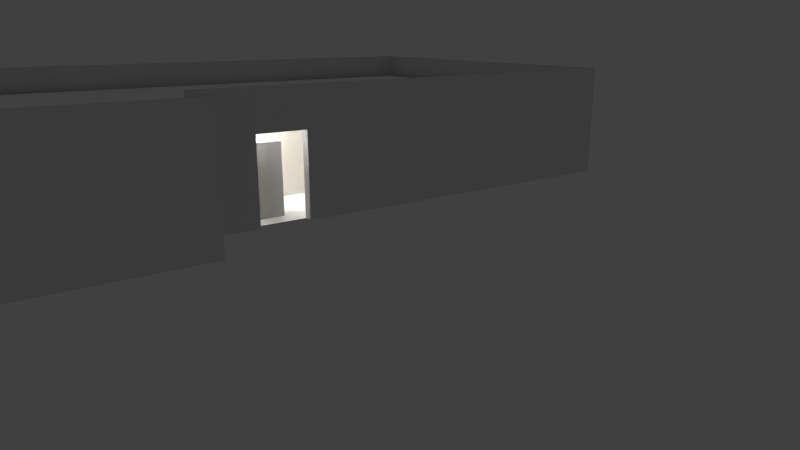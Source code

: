 # Source: House_Map.blend  (saved by Blender 2.67.0; exported with 4.5.12 LTS)
import bpy
from mathutils import Matrix  # noqa: F401  (used for matrix-valued properties, if any)

bpy.ops.wm.read_factory_settings(use_empty=True)
scene = bpy.context.scene
scene.name = 'Scene'

# ---- collections
col_collection_1 = bpy.data.collections.new('Collection 1'); scene.collection.children.link(col_collection_1)
col_collection_2 = bpy.data.collections.new('Collection 2'); scene.collection.children.link(col_collection_2)
col_collection_6 = bpy.data.collections.new('Collection 6'); scene.collection.children.link(col_collection_6)
col_collection_6.hide_render = True
col_collection_6.hide_viewport = True

# ---- materials (node trees are filled in below, after node groups)
mat_testh_floor1 = bpy.data.materials.new('testh-floor1')
mat_testh_floor1.alpha_threshold = 0.0
mat_testh_floor1.use_transparent_shadow = False
mat_testh_floor1.diffuse_color = (0.009553, 0.01935, 0.06372, 1.0)
mat_testh_floor1.roughness = 0.5
mat_testh_floor1.specular_intensity = 0.01
mat_testh_floor1.line_color = (0.0, 0.0, 0.0, 1.0)
mat_testh_floor1_001 = bpy.data.materials.new('testh-floor1.001')
mat_testh_floor1_001.alpha_threshold = 0.0
mat_testh_floor1_001.use_transparent_shadow = False
mat_testh_floor1_001.diffuse_color = (0.0, 0.0, 0.0, 1.0)
mat_testh_floor1_001.roughness = 0.5
mat_testh_floor1_001.specular_intensity = 0.05396
mat_testh_floor1_001.line_color = (0.0, 0.0, 0.0, 1.0)
mat_testh_floor2 = bpy.data.materials.new('testh-floor2')
mat_testh_floor2.alpha_threshold = 0.0
mat_testh_floor2.use_transparent_shadow = False
mat_testh_floor2.diffuse_color = (1.0, 1.0, 1.0, 1.0)
mat_testh_floor2.roughness = 0.5
mat_testh_floor2.specular_intensity = 0.01
mat_testh_floor2.line_color = (0.0, 0.0, 0.0, 1.0)
mat_testh_wall1 = bpy.data.materials.new('testh-wall1')
mat_testh_wall1.alpha_threshold = 0.0
mat_testh_wall1.use_transparent_shadow = False
mat_testh_wall1.diffuse_color = (0.8, 0.7644, 0.6866, 1.0)
mat_testh_wall1.roughness = 0.5
mat_testh_wall1.specular_intensity = 0.1509
mat_testh_wall1.line_color = (0.0, 0.0, 0.0, 1.0)
mat_testh_wall1_001 = bpy.data.materials.new('testh-wall1.001')
mat_testh_wall1_001.alpha_threshold = 0.0
mat_testh_wall1_001.use_transparent_shadow = False
mat_testh_wall1_001.diffuse_color = (0.8, 0.3534, 0.7244, 1.0)
mat_testh_wall1_001.roughness = 0.5
mat_testh_wall1_001.specular_intensity = 0.1509
mat_testh_wall1_001.line_color = (0.0, 0.0, 0.0, 1.0)
mat_testh_wall1_002 = bpy.data.materials.new('testh-wall1.002')
mat_testh_wall1_002.alpha_threshold = 0.0
mat_testh_wall1_002.use_transparent_shadow = False
mat_testh_wall1_002.diffuse_color = (0.3549, 0.4734, 0.8, 1.0)
mat_testh_wall1_002.roughness = 0.5
mat_testh_wall1_002.specular_intensity = 0.1509
mat_testh_wall1_002.line_color = (0.0, 0.0, 0.0, 1.0)
mat_testh_floor_3 = bpy.data.materials.new('testh-floor-3')
mat_testh_floor_3.alpha_threshold = 0.0
mat_testh_floor_3.use_transparent_shadow = False
mat_testh_floor_3.preview_render_type = 'FLAT'
mat_testh_floor_3.diffuse_color = (1.0, 1.0, 1.0, 1.0)
mat_testh_floor_3.roughness = 0.5
mat_testh_floor_3.line_color = (0.0, 0.0, 0.0, 1.0)
mat_carpetedge = bpy.data.materials.new('carpetedge')
mat_carpetedge.alpha_threshold = 0.0
mat_carpetedge.use_transparent_shadow = False
mat_carpetedge.diffuse_color = (0.7379, 0.2346, 0.0, 1.0)
mat_carpetedge.specular_color = (0.7357, 0.2328, 0.0)
mat_carpetedge.roughness = 0.5
mat_carpetedge.specular_intensity = 0.0
mat_carpetedge.line_color = (0.0, 0.0, 0.0, 1.0)
mat_testh_wall2 = bpy.data.materials.new('testh-wall2')
mat_testh_wall2.alpha_threshold = 0.0
mat_testh_wall2.use_transparent_shadow = False
mat_testh_wall2.diffuse_color = (0.4671, 0.4517, 0.8, 1.0)
mat_testh_wall2.roughness = 0.5
mat_testh_wall2.specular_intensity = 0.1509
mat_testh_wall2.line_color = (0.0, 0.0, 0.0, 1.0)
mat_material = bpy.data.materials.new('Material')
mat_material.alpha_threshold = 0.0
mat_material.use_transparent_shadow = False
mat_material.roughness = 0.5
mat_material.line_color = (0.0, 0.0, 0.0, 1.0)
mat_outside_wall = bpy.data.materials.new('outside_wall')
mat_outside_wall.alpha_threshold = 0.0
mat_outside_wall.use_transparent_shadow = False
mat_outside_wall.roughness = 0.5
mat_outside_wall.line_color = (0.0, 0.0, 0.0, 1.0)
mat_testh_ceiling = bpy.data.materials.new('testh-ceiling')
mat_testh_ceiling.alpha_threshold = 0.0
mat_testh_ceiling.use_transparent_shadow = False
mat_testh_ceiling.diffuse_color = (1.0, 1.0, 1.0, 1.0)
mat_testh_ceiling.roughness = 0.5
mat_testh_ceiling.specular_intensity = 0.001
mat_testh_ceiling.line_color = (0.0, 0.0, 0.0, 1.0)

# ---- material node trees

# ---- world
world_world = bpy.data.worlds.new('World'); scene.world = world_world
world_world.color = (0.05088, 0.05088, 0.05088)
world_world.use_sun_shadow = False
world_world.sun_shadow_jitter_overblur = 0.0
world_world.cycles.sampling_method = 'MANUAL'
world_world.cycles.sample_map_resolution = 256

# ---- cameras
cam_camera = bpy.data.cameras.new('Camera')
cam_camera.clip_end = 100.0
cam_camera.lens = 28.0
cam_camera.sensor_width = 32.0
cam_camera.sensor_height = 18.0
cam_camera.dof.focus_distance = 0.0
cam_camera.dof.aperture_fstop = 128.0

# ---- lights
light_sun_006 = bpy.data.lights.new('Sun.006', 'POINT')
light_sun_006.transmission_factor = 0.0
light_sun_006.energy = 100.0
light_sun_006.shadow_buffer_clip_start = 0.5
light_sun_006.shadow_soft_size = 0.1
light_sun_006.shadow_maximum_resolution = 0.006
light_sun_006.use_absolute_resolution = True
light_sun_006.cycles.use_multiple_importance_sampling = False
light_sun_005 = bpy.data.lights.new('Sun.005', 'POINT')
light_sun_005.transmission_factor = 0.0
light_sun_005.energy = 100.0
light_sun_005.shadow_buffer_clip_start = 0.5
light_sun_005.shadow_soft_size = 0.1
light_sun_005.shadow_maximum_resolution = 0.006
light_sun_005.use_absolute_resolution = True
light_sun_005.cycles.use_multiple_importance_sampling = False
light_sun_004 = bpy.data.lights.new('Sun.004', 'POINT')
light_sun_004.transmission_factor = 0.0
light_sun_004.energy = 100.0
light_sun_004.shadow_buffer_clip_start = 0.5
light_sun_004.shadow_soft_size = 0.1
light_sun_004.shadow_maximum_resolution = 0.006
light_sun_004.use_absolute_resolution = True
light_sun_004.cycles.use_multiple_importance_sampling = False
light_sun_003 = bpy.data.lights.new('Sun.003', 'POINT')
light_sun_003.transmission_factor = 0.0
light_sun_003.energy = 100.0
light_sun_003.shadow_buffer_clip_start = 0.5
light_sun_003.shadow_soft_size = 0.1
light_sun_003.shadow_maximum_resolution = 0.006
light_sun_003.use_absolute_resolution = True
light_sun_003.cycles.use_multiple_importance_sampling = False
light_sun_002 = bpy.data.lights.new('Sun.002', 'POINT')
light_sun_002.transmission_factor = 0.0
light_sun_002.energy = 100.0
light_sun_002.shadow_buffer_clip_start = 0.5
light_sun_002.shadow_soft_size = 0.1
light_sun_002.shadow_maximum_resolution = 0.006
light_sun_002.use_absolute_resolution = True
light_sun_002.cycles.use_multiple_importance_sampling = False
light_sun_001 = bpy.data.lights.new('Sun.001', 'POINT')
light_sun_001.transmission_factor = 0.0
light_sun_001.energy = 100.0
light_sun_001.shadow_buffer_clip_start = 0.5
light_sun_001.shadow_soft_size = 0.1
light_sun_001.shadow_maximum_resolution = 0.006
light_sun_001.use_absolute_resolution = True
light_sun_001.cycles.use_multiple_importance_sampling = False
light_sun = bpy.data.lights.new('Sun', 'POINT')
light_sun.transmission_factor = 0.0
light_sun.energy = 100.0
light_sun.shadow_buffer_clip_start = 0.5
light_sun.shadow_soft_size = 0.1
light_sun.shadow_maximum_resolution = 0.006
light_sun.use_absolute_resolution = True
light_sun.cycles.use_multiple_importance_sampling = False

# ---- meshes
me_plane_042 = bpy.data.meshes.new('Plane.042')
me_plane_042.from_pydata([(6.0, -4.9, 0.0), (0.0, -4.9, 0.0), (6.0, 0.0, 0.0), (0.0, 0.0, 0.0)], [], [(1, 0, 2, 3)])
_uv = me_plane_042.uv_layers.new(name='UVMap')
_uv.uv.foreach_set('vector', [-5.604, -4.556, 6.485, -4.556, 6.485, 5.317, -5.604, 5.317])
me_plane_042.materials.append(mat_testh_floor1)
me_plane_042.use_remesh_preserve_volume = False
me_plane_042.use_remesh_preserve_attributes = False
me_plane_042.use_mirror_vertex_groups = False
me_plane_042.update()
me_plane_041 = bpy.data.meshes.new('Plane.041')
me_plane_041.from_pydata([(6.0, -4.8, 0.0), (0.0, -4.8, 0.0), (6.0, 0.0, 0.0), (0.0, 0.0, 0.0)], [], [(1, 0, 2, 3)])
_uv = me_plane_041.uv_layers.new(name='UVMap')
_uv.uv.foreach_set('vector', [-4.778, -3.702, 5.804, -3.702, 5.804, 4.763, -4.778, 4.763])
me_plane_041.materials.append(mat_testh_floor1_001)
me_plane_041.use_remesh_preserve_volume = False
me_plane_041.use_remesh_preserve_attributes = False
me_plane_041.use_mirror_vertex_groups = False
me_plane_041.update()
me_plane_040 = bpy.data.meshes.new('Plane.040')
me_plane_040.from_pydata([(6.0, -4.9, 0.0), (0.0, -4.9, 0.0), (6.0, 0.0, 0.0), (0.0, 0.0, 0.0)], [], [(1, 0, 2, 3)])
_uv = me_plane_040.uv_layers.new(name='UVMap')
_uv.uv.foreach_set('vector', [-2.357, -1.505, 2.986, -1.505, 2.986, 2.859, -2.357, 2.859])
me_plane_040.materials.append(mat_testh_floor2)
me_plane_040.use_remesh_preserve_volume = False
me_plane_040.use_remesh_preserve_attributes = False
me_plane_040.use_mirror_vertex_groups = False
me_plane_040.update()
me_plane_039 = bpy.data.meshes.new('Plane.039')
me_plane_039.from_pydata([(-1.788e-07, -2.7, 6.616e-07), (-1.788e-07, -3.0, 6.843e-07), (0.6, -2.7, 6.545e-07), (0.6, -3.0, 6.771e-07), (2.2, -2.7, 6.354e-07), (2.2, -3.0, 6.58e-07), (4.9, -2.7, 6.032e-07), (4.9, -3.0, 6.259e-07), (2.2, 1.416e-07, 4.316e-07), (4.9, 1.416e-07, 3.994e-07), (-1.788e-07, 2.384e-07, 4.578e-07), (0.6, 2.384e-07, 4.506e-07)], [], [(0, 1, 3, 2), (2, 3, 5, 4), (4, 5, 7, 6), (4, 6, 9, 8), (0, 2, 11, 10)])
_uv = me_plane_039.uv_layers.new(name='UVMap')
_uv.uv.foreach_set('vector', [15.82, 8.003, 15.82, 9.879, 12.07, 9.879, 12.07, 8.003, 12.07, 8.003, 12.07, 9.879, 2.067, 9.879, 2.067, 8.003, 2.067, 8.003, 2.067, 9.879, -14.82, 9.879, -14.82, 8.003, 2.067, 8.003, -14.82, 8.003, -14.82, -8.882, 2.067, -8.882, 15.82, 8.003, 12.07, 8.003, 12.07, -8.882, 15.82, -8.882])
me_plane_039.materials.append(mat_testh_wall1)
me_plane_039.use_remesh_preserve_volume = False
me_plane_039.use_remesh_preserve_attributes = False
me_plane_039.use_mirror_vertex_groups = False
me_plane_039.update()
me_plane_038 = bpy.data.meshes.new('Plane.038')
me_plane_038.from_pydata([(-9.686e-08, -2.7, 6.616e-07), (-9.686e-08, -3.0, 6.843e-07), (2.0, -2.7, 6.378e-07), (2.0, -3.0, 6.604e-07), (-9.686e-08, 2.384e-07, 4.578e-07), (2.0, 2.384e-07, 4.339e-07), (3.6, -2.7, 6.187e-07), (3.6, -3.0, 6.414e-07), (4.8, -2.7, 6.044e-07), (4.8, -3.0, 6.27e-07), (3.6, 2.384e-07, 4.149e-07), (4.8, 2.384e-07, 4.005e-07)], [], [(0, 1, 3, 2), (0, 2, 5, 4), (2, 3, 7, 6), (6, 7, 9, 8), (6, 8, 11, 10)])
_uv = me_plane_038.uv_layers.new(name='UVMap')
_uv.uv.foreach_set('vector', [15.02, 8.041, 15.02, 9.917, 2.509, 9.917, 2.509, 8.041, 15.02, 8.041, 2.509, 8.041, 2.509, -8.843, 15.02, -8.843, 2.509, 8.041, 2.509, 9.917, -7.497, 9.917, -7.497, 8.041, -7.497, 8.041, -7.497, 9.917, -15.0, 9.917, -15.0, 8.041, -7.497, 8.041, -15.0, 8.041, -15.0, -8.843, -7.497, -8.843])
me_plane_038.materials.append(mat_testh_wall1_001)
me_plane_038.use_remesh_preserve_volume = False
me_plane_038.use_remesh_preserve_attributes = False
me_plane_038.use_mirror_vertex_groups = False
me_plane_038.update()
me_plane_037 = bpy.data.meshes.new('Plane.037')
me_plane_037.from_pydata([(0.3, -2.7, 6.581e-07), (-6.661e-17, -2.7, 1.283e-07), (0.3, 3.984e-14, 6.052e-07), (0.0, 2.22e-16, 7.55e-08), (0.3, -3.0, 6.807e-07), (-1.257e-22, -3.0, 1.51e-07), (1.9, -2.7, 6.39e-07), (1.9, -3.0, 6.616e-07), (4.9, -2.7, 6.032e-07), (4.9, -3.0, 6.259e-07), (1.9, 2.384e-07, 4.351e-07), (4.9, 2.384e-07, 3.994e-07)], [], [(1, 0, 2, 3), (0, 1, 5, 4), (0, 4, 7, 6), (6, 7, 9, 8), (6, 8, 11, 10)])
_uv = me_plane_037.uv_layers.new(name='UVMap')
_uv.uv.foreach_set('vector', [15.98, 7.998, 14.1, 7.998, 14.1, -8.887, 15.98, -8.887, 14.1, 7.998, 15.98, 7.998, 15.98, 9.874, 14.1, 9.874, 14.1, 7.998, 14.1, 9.874, 4.094, 9.874, 4.094, 7.998, 4.094, 7.998, 4.094, 9.874, -14.67, 9.874, -14.67, 7.998, 4.094, 7.998, -14.67, 7.998, -14.67, -8.887, 4.094, -8.887])
me_plane_037.materials.append(mat_testh_wall1_002)
me_plane_037.use_remesh_preserve_volume = False
me_plane_037.use_remesh_preserve_attributes = False
me_plane_037.use_mirror_vertex_groups = False
me_plane_037.update()
me_plane_036 = bpy.data.meshes.new('Plane.036')
me_plane_036.from_pydata([(5.8, -3.0, 6.282e-07), (-1.257e-22, -3.0, 1.51e-07), (5.8, 3.71e-14, 5.527e-07), (0.0, 2.22e-16, 7.55e-08)], [], [(1, 0, 2, 3)])
_uv = me_plane_036.uv_layers.new(name='UVMap')
_uv.uv.foreach_set('vector', [-17.69, 9.922, 18.58, 9.922, 18.58, -8.839, -17.69, -8.839])
me_plane_036.materials.append(mat_testh_wall1_002)
me_plane_036.use_remesh_preserve_volume = False
me_plane_036.use_remesh_preserve_attributes = False
me_plane_036.use_mirror_vertex_groups = False
me_plane_036.update()
me_plane_035 = bpy.data.meshes.new('Plane.035')
me_plane_035.from_pydata([(6.0, -3.0, 5.933e-07), (0.2, -3.0, 8.583e-08), (6.0, 3.45e-14, 5.178e-07), (0.2, -4.654e-15, 1.033e-08)], [], [(1, 0, 2, 3)])
_uv = me_plane_035.uv_layers.new(name='UVMap')
_uv.uv.foreach_set('vector', [18.58, 9.922, -17.69, 9.922, -17.69, -8.839, 18.58, -8.839])
me_plane_035.materials.append(mat_testh_wall1_001)
me_plane_035.use_remesh_preserve_volume = False
me_plane_035.use_remesh_preserve_attributes = False
me_plane_035.use_mirror_vertex_groups = False
me_plane_035.update()
me_plane_034 = bpy.data.meshes.new('Plane.034')
me_plane_034.from_pydata([(5.8, -3.0, 6.282e-07), (-1.257e-22, -3.0, 1.51e-07), (5.8, 3.71e-14, 5.527e-07), (0.0, 2.22e-16, 7.55e-08)], [], [(1, 0, 2, 3)])
_uv = me_plane_034.uv_layers.new(name='UVMap')
_uv.uv.foreach_set('vector', [-17.69, 9.922, 18.58, 9.922, 18.58, -8.839, -17.69, -8.839])
me_plane_034.materials.append(mat_testh_wall1_001)
me_plane_034.use_remesh_preserve_volume = False
me_plane_034.use_remesh_preserve_attributes = False
me_plane_034.use_mirror_vertex_groups = False
me_plane_034.update()
me_plane_033 = bpy.data.meshes.new('Plane.033')
me_plane_033.from_pydata([(5.8, -3.0, 6.282e-07), (-1.257e-22, -3.0, 1.51e-07), (5.8, 3.71e-14, 5.527e-07), (0.0, 2.22e-16, 7.55e-08)], [], [(1, 0, 2, 3)])
_uv = me_plane_033.uv_layers.new(name='UVMap')
_uv.uv.foreach_set('vector', [-17.64, 9.861, 18.63, 9.861, 18.63, -8.899, -17.64, -8.899])
me_plane_033.materials.append(mat_testh_wall1)
me_plane_033.use_remesh_preserve_volume = False
me_plane_033.use_remesh_preserve_attributes = False
me_plane_033.use_mirror_vertex_groups = False
me_plane_033.update()
me_plane_032 = bpy.data.meshes.new('Plane.032')
me_plane_032.from_pydata([(6.0, -3.0, 5.933e-07), (0.2, -3.0, 8.583e-08), (6.0, 3.45e-14, 5.178e-07), (0.2, -4.654e-15, 1.033e-08)], [], [(1, 0, 2, 3)])
_uv = me_plane_032.uv_layers.new(name='UVMap')
_uv.uv.foreach_set('vector', [18.63, 9.861, -17.64, 9.861, -17.64, -8.899, 18.63, -8.899])
me_plane_032.materials.append(mat_testh_wall1)
me_plane_032.use_remesh_preserve_volume = False
me_plane_032.use_remesh_preserve_attributes = False
me_plane_032.use_mirror_vertex_groups = False
me_plane_032.update()
me_plane_031 = bpy.data.meshes.new('Plane.031')
me_plane_031.from_pydata([(4.9, -3.0, 9.517e-07), (-1.257e-22, -3.0, 1.51e-07), (4.9, 6.132e-14, 8.762e-07), (0.0, 2.22e-16, 7.55e-08)], [], [(1, 0, 2, 3)])
_uv = me_plane_031.uv_layers.new(name='UVMap')
_uv.uv.foreach_set('vector', [15.82, 9.879, -14.82, 9.879, -14.82, -8.882, 15.82, -8.882])
me_plane_031.materials.append(mat_testh_wall1)
me_plane_031.use_remesh_preserve_volume = False
me_plane_031.use_remesh_preserve_attributes = False
me_plane_031.use_mirror_vertex_groups = False
me_plane_031.update()
me_plane_030 = bpy.data.meshes.new('Plane.030')
me_plane_030.from_pydata([(4.8, -3.0, 9.529e-07), (-1.257e-22, -3.0, 1.51e-07), (4.8, 6.138e-14, 8.774e-07), (0.0, 2.22e-16, 7.55e-08)], [], [(1, 0, 2, 3)])
_uv = me_plane_030.uv_layers.new(name='UVMap')
_uv.uv.foreach_set('vector', [15.76, 9.907, -14.25, 9.907, -14.25, -8.854, 15.76, -8.854])
me_plane_030.materials.append(mat_testh_wall1_001)
me_plane_030.use_remesh_preserve_volume = False
me_plane_030.use_remesh_preserve_attributes = False
me_plane_030.use_mirror_vertex_groups = False
me_plane_030.update()
me_plane_029 = bpy.data.meshes.new('Plane.029')
me_plane_029.from_pydata([(4.9, -3.0, 9.517e-07), (-1.257e-22, -3.0, 1.51e-07), (4.9, 6.132e-14, 8.762e-07), (0.0, 2.22e-16, 7.55e-08)], [], [(1, 0, 2, 3)])
_uv = me_plane_029.uv_layers.new(name='UVMap')
_uv.uv.foreach_set('vector', [15.98, 9.874, -14.67, 9.874, -14.67, -8.887, 15.98, -8.887])
me_plane_029.materials.append(mat_testh_wall1_002)
me_plane_029.use_remesh_preserve_volume = False
me_plane_029.use_remesh_preserve_attributes = False
me_plane_029.use_mirror_vertex_groups = False
me_plane_029.update()
me_plane_028 = bpy.data.meshes.new('Plane.028')
me_plane_028.from_pydata([(5.8, -3.0, 2.608e-07), (-1.257e-22, -3.0, 1.51e-07), (5.8, 8.882e-15, 1.788e-07), (0.0, 2.22e-16, 7.55e-08)], [], [(1, 0, 2, 3)])
_uv = me_plane_028.uv_layers.new(name='UVMap')
_uv.uv.foreach_set('vector', [18.58, 9.922, -17.69, 9.922, -17.69, -8.839, 18.58, -8.839])
me_plane_028.materials.append(mat_testh_wall1_002)
me_plane_028.use_remesh_preserve_volume = False
me_plane_028.use_remesh_preserve_attributes = False
me_plane_028.use_mirror_vertex_groups = False
me_plane_028.update()
me_plane_027 = bpy.data.meshes.new('Plane.027')
me_plane_027.from_pydata([(0.0, -4.8, 0.0), (-5.8, -4.8, 0.0), (0.0, 0.0, 0.0), (-5.8, 0.0, 0.0)], [], [(1, 0, 2, 3)])
_uv = me_plane_027.uv_layers.new(name='UVMap')
_uv.uv.foreach_set('vector', [-0.01068, -2.004, 3.63, -2.004, 3.63, 1.009, -0.01068, 1.009])
me_plane_027.materials.append(mat_testh_floor_3)
me_plane_027.use_remesh_preserve_volume = False
me_plane_027.use_remesh_preserve_attributes = False
me_plane_027.use_mirror_vertex_groups = False
me_plane_027.update()
me_plane_026 = bpy.data.meshes.new('Plane.026')
me_plane_026.from_pydata([(5.96e-10, -0.01, 0.0), (5.96e-10, -3.912e-08, 0.001), (6.501e-10, -0.02091, -0.005903), (1.068e-09, -0.03919, -0.02343), (4.87e-10, 0.01153, -0.002135), (6.409, -0.03919, -0.02343), (6.408, -0.03919, -0.02343), (6.409, -0.01, 0.0), (6.409, -0.01, 0.0), (6.41, 0.01153, -0.002135), (6.41, 0.01153, -0.002135), (6.41, -3.912e-08, 0.001), (6.41, -3.912e-08, 0.001), (6.41, -0.02091, -0.005903), (6.409, -0.02091, -0.005903)], [], [(8, 0, 2, 14), (7, 8, 14, 13), (14, 2, 3, 6), (13, 14, 6, 5), (1, 12, 10, 4), (12, 11, 9, 10), (0, 8, 12, 1), (8, 7, 11, 12)])
me_plane_026.materials.append(mat_carpetedge)
me_plane_026.use_remesh_preserve_volume = False
me_plane_026.use_remesh_preserve_attributes = False
me_plane_026.use_mirror_vertex_groups = False
me_plane_026.update()
me_plane_025 = bpy.data.meshes.new('Plane.025')
me_plane_025.from_pydata([(10.0, -3.4, 0.0), (-2.416e-07, -3.4, 0.0), (10.0, -3.0, 0.0), (4.53e-07, -3.0, 0.0), (6.0, -8.0, 0.0), (-2.416e-07, -8.0, 0.0), (10.0, 0.0, 0.0), (0.0, 0.0, 0.0), (16.0, -3.0, 0.0), (16.0, 9.06e-07, 0.0), (6.0, -8.2, 0.0), (-2.114e-07, -8.2, 0.0)], [], [(1, 0, 2, 3), (0, 1, 5, 4), (3, 2, 6, 7), (6, 2, 8, 9), (4, 5, 11, 10)])
_uv = me_plane_025.uv_layers.new(name='UVMap')
_uv.uv.foreach_set('vector', [17.51, -0.7023, -3.848, -0.7023, -3.848, -1.556, 17.51, -1.556, -3.848, -0.7023, 17.51, -0.7023, 17.51, 9.12, 4.693, 9.12, 17.51, -1.556, -3.848, -1.556, -3.848, -7.963, 17.51, -7.963, -3.848, -7.963, -3.848, -1.556, -16.66, -1.556, -16.66, -7.963, 4.693, 9.12, 17.51, 9.12, 17.51, 9.12, 4.693, 9.12])
me_plane_025.materials.append(mat_testh_floor2)
me_plane_025.use_remesh_preserve_volume = False
me_plane_025.use_remesh_preserve_attributes = False
me_plane_025.use_mirror_vertex_groups = False
me_plane_025.update()
me_plane_024 = bpy.data.meshes.new('Plane.024')
me_plane_024.from_pydata([(10.0, -5.0, 0.0), (0.0, -5.0, 0.0), (10.0, 0.0, 0.0), (0.0, 0.0, 0.0), (6.0, -9.6, 0.0), (0.0, -9.6, 0.0), (10.2, -4.9, 0.0), (10.2, 0.0, 0.0)], [], [(1, 0, 2, 3), (0, 1, 5, 4), (2, 0, 6, 7)])
_uv = me_plane_024.uv_layers.new(name='UVMap')
_uv.uv.foreach_set('vector', [-10.05, 0.1843, 10.75, 0.1843, 10.75, 10.58, -10.05, 10.58, 10.75, 0.1843, -10.05, 0.1843, -10.05, -9.384, 2.426, -9.384, 10.75, 10.58, 10.75, 0.1843, 10.75, 0.1843, 10.75, 10.58])
me_plane_024.materials.append(mat_testh_floor1)
me_plane_024.use_remesh_preserve_volume = False
me_plane_024.use_remesh_preserve_attributes = False
me_plane_024.use_mirror_vertex_groups = False
me_plane_024.update()
me_plane_023 = bpy.data.meshes.new('Plane.023')
me_plane_023.from_pydata([(5.6, -3.0, -6.533e-07), (-0.2, -3.0, 1.86e-07), (5.6, -5.97e-14, -7.288e-07), (-0.2, 2.818e-15, 1.105e-07)], [], [(1, 3, 2, 0)])
_uv = me_plane_023.uv_layers.new(name='UVMap')
_uv.uv.foreach_set('vector', [0.0, 0.0, 0.0, 1.0, 1.0, 1.0, 1.0, 0.0])
me_plane_023.materials.append(mat_testh_wall2)
me_plane_023.use_remesh_preserve_volume = False
me_plane_023.use_remesh_preserve_attributes = False
me_plane_023.use_mirror_vertex_groups = False
me_plane_023.update()
me_plane_022 = bpy.data.meshes.new('Plane.022')
me_plane_022.from_pydata([(4.8, -3.0, -4.808e-07), (1.39e-22, -3.0, 1.51e-07), (4.8, -4.686e-14, -5.563e-07), (0.0, 2.22e-16, 7.55e-08)], [], [(1, 3, 2, 0)])
_uv = me_plane_022.uv_layers.new(name='UVMap')
_uv.uv.foreach_set('vector', [15.67, 9.874, 15.67, -8.887, -14.34, -8.887, -14.34, 9.874])
me_plane_022.materials.append(mat_testh_wall2)
me_plane_022.use_remesh_preserve_volume = False
me_plane_022.use_remesh_preserve_attributes = False
me_plane_022.use_mirror_vertex_groups = False
me_plane_022.update()
me_plane_021 = bpy.data.meshes.new('Plane.021')
me_plane_021.from_pydata([(1.2, -2.7, -4.605e-07), (-6.661e-17, -2.7, 1.283e-07), (1.2, -4.442e-14, -5.134e-07), (0.0, 2.22e-16, 7.55e-08), (1.2, -3.0, -4.379e-07), (-1.257e-22, -3.0, 1.51e-07), (2.8, -2.7, -2.189e-07), (2.8, -3.0, -1.963e-07), (6.0, -2.7, 2.642e-07), (6.0, -3.0, 2.869e-07), (2.8, 5.96e-08, -4.228e-07), (6.0, 5.96e-08, 6.04e-08)], [], [(1, 0, 2, 3), (0, 1, 5, 4), (0, 4, 7, 6), (6, 7, 9, 8), (6, 8, 11, 10)])
_uv = me_plane_021.uv_layers.new(name='UVMap')
_uv.uv.foreach_set('vector', [0.0, 0.0, 1.0, 0.0, 1.0, 1.0, 0.0, 1.0, 1.0, 0.0, 0.0, 0.0, 0.0, 0.0, 1.0, 0.0, 1.0, 0.0, 1.0, 0.0, 1.0, 0.0, 1.0, 0.0, 1.0, 0.0, 1.0, 0.0, 1.0, 0.0, 1.0, 0.0, 1.0, 0.0, 1.0, 0.0, 1.0, 0.0, 1.0, 0.0])
me_plane_021.materials.append(mat_testh_wall2)
me_plane_021.use_remesh_preserve_volume = False
me_plane_021.use_remesh_preserve_attributes = False
me_plane_021.use_mirror_vertex_groups = False
me_plane_021.update()
me_plane_020 = bpy.data.meshes.new('Plane.020')
me_plane_020.from_pydata([(2.2, -2.7, 2.793e-07), (-6.661e-17, -2.7, 1.283e-07), (2.2, 1.167e-14, 2.265e-07), (0.0, 2.22e-16, 7.55e-08), (2.2, -3.0, 3.02e-07), (-1.257e-22, -3.0, 1.51e-07), (3.8, -2.7, 4.001e-07), (3.8, -3.0, 4.228e-07), (5.0, -2.7, 4.907e-07), (5.0, -3.0, 5.134e-07), (3.8, 0.0, 1.963e-07), (5.0, 0.0, 2.869e-07)], [], [(1, 0, 2, 3), (0, 1, 5, 4), (0, 4, 7, 6), (6, 7, 9, 8), (6, 8, 11, 10)])
_uv = me_plane_020.uv_layers.new(name='UVMap')
_uv.uv.foreach_set('vector', [-14.99, 7.998, -1.231, 7.998, -1.231, -8.887, -14.99, -8.887, -1.231, 7.998, -14.99, 7.998, -14.99, 9.874, -1.231, 9.874, -1.231, 7.998, -1.231, 9.874, 8.775, 9.874, 8.775, 7.998, 8.775, 7.998, 8.775, 9.874, 16.28, 9.874, 16.28, 7.998, 8.775, 7.998, 16.28, 7.998, 16.28, -8.887, 8.775, -8.887])
me_plane_020.materials.append(mat_testh_wall2)
me_plane_020.use_remesh_preserve_volume = False
me_plane_020.use_remesh_preserve_attributes = False
me_plane_020.use_mirror_vertex_groups = False
me_plane_020.update()
me_plane_019 = bpy.data.meshes.new('Plane.019')
me_plane_019.from_pydata([(0.4, -3.0, 1.314e-06), (-1.257e-22, -3.0, 1.51e-07), (0.4, 8.765e-14, 1.238e-06), (0.0, 2.22e-16, 7.55e-08)], [], [(1, 0, 2, 3)])
_uv = me_plane_019.uv_layers.new(name='UVMap')
_uv.uv.foreach_set('vector', [1.837, 9.9, -0.6646, 9.9, -0.6646, -8.861, 1.837, -8.861])
me_plane_019.materials.append(mat_testh_wall1)
me_plane_019.use_remesh_preserve_volume = False
me_plane_019.use_remesh_preserve_attributes = False
me_plane_019.use_mirror_vertex_groups = False
me_plane_019.update()
me_plane_018 = bpy.data.meshes.new('Plane.018')
me_plane_018.from_pydata([(1.2, -2.7, -4.605e-07), (-6.661e-17, -2.7, 1.283e-07), (1.2, -4.442e-14, -5.134e-07), (0.0, 2.22e-16, 7.55e-08), (1.2, -3.0, -4.379e-07), (-1.257e-22, -3.0, 1.51e-07), (2.8, -2.7, -2.189e-07), (2.8, -3.0, -1.963e-07), (6.0, -2.7, 2.642e-07), (6.0, -3.0, 2.869e-07), (2.8, 5.96e-08, -4.228e-07), (6.0, 5.96e-08, 6.04e-08), (1.2, -2.7, -0.2), (1.2, -1.51e-08, -0.2), (2.8, -2.7, -0.2), (2.8, 4.451e-08, -0.2)], [], [(1, 0, 2, 3), (0, 1, 5, 4), (0, 4, 7, 6), (6, 7, 9, 8), (6, 8, 11, 10), (0, 6, 14, 12), (2, 0, 12, 13), (6, 14, 15, 10)])
_uv = me_plane_018.uv_layers.new(name='UVMap')
_uv.uv.foreach_set('vector', [19.87, 8.025, 12.37, 8.025, 12.37, -8.86, 19.87, -8.86, 12.37, 8.025, 19.87, 8.025, 19.87, 9.901, 12.37, 9.901, 12.37, 8.025, 12.37, 9.901, 2.362, 9.901, 2.362, 8.025, 2.362, 8.025, 2.362, 9.901, -17.65, 9.901, -17.65, 8.025, 2.362, 8.025, -17.65, 8.025, -17.65, -8.86, 2.362, -8.86, 0.5943, 0.6353, 0.5162, 0.5536, 0.4911, 0.5604, 0.5737, 0.6394, 0.5711, 0.4233, 0.5943, 0.6353, 0.5737, 0.6394, 0.5558, 0.4287, 0.5162, 0.5536, 0.4911, 0.5604, 0.4937, 0.3299, 0.5114, 0.322])
me_plane_018.materials.append(mat_testh_wall1)
me_plane_018.use_remesh_preserve_volume = False
me_plane_018.use_remesh_preserve_attributes = False
me_plane_018.use_mirror_vertex_groups = False
me_plane_018.update()
me_plane_017 = bpy.data.meshes.new('Plane.017')
me_plane_017.from_pydata([(2.2, -2.7, 2.793e-07), (-6.661e-17, -2.7, 1.283e-07), (2.2, 1.167e-14, 2.265e-07), (0.0, 2.22e-16, 7.55e-08), (2.2, -3.0, 3.02e-07), (-1.257e-22, -3.0, 1.51e-07), (3.8, -2.7, 4.001e-07), (3.8, -3.0, 4.228e-07), (5.0, -2.7, 4.907e-07), (5.0, -3.0, 5.134e-07), (3.8, 0.0, 1.963e-07), (5.0, 0.0, 2.869e-07), (2.2, -2.7, -0.2), (2.2, -1.51e-08, -0.2), (3.8, -2.7, -0.2), (3.8, -1.51e-08, -0.2)], [], [(1, 0, 2, 3), (0, 1, 5, 4), (0, 4, 7, 6), (6, 7, 9, 8), (6, 8, 11, 10), (6, 10, 15, 14), (0, 6, 14, 12), (2, 0, 12, 13)])
_uv = me_plane_017.uv_layers.new(name='UVMap')
_uv.uv.foreach_set('vector', [-14.99, 7.998, -1.231, 7.998, -1.231, -8.887, -14.99, -8.887, -1.231, 7.998, -14.99, 7.998, -14.99, 9.874, -1.231, 9.874, -1.231, 7.998, -1.231, 9.874, 8.775, 9.874, 8.775, 7.998, 8.775, 7.998, 8.775, 9.874, 16.28, 9.874, 16.28, 7.998, 8.775, 7.998, 16.28, 7.998, 16.28, -8.887, 8.775, -8.887, 8.775, 7.998, 8.775, -8.887, 8.775, -8.887, 8.775, 7.998, -1.231, 7.998, 8.775, 7.998, 8.775, 7.998, -1.231, 7.998, -1.231, -8.887, -1.231, 7.998, -1.231, 7.998, -1.231, -8.887])
me_plane_017.materials.append(mat_testh_wall1)
me_plane_017.use_remesh_preserve_volume = False
me_plane_017.use_remesh_preserve_attributes = False
me_plane_017.use_mirror_vertex_groups = False
me_plane_017.update()
me_plane_016 = bpy.data.meshes.new('Plane.016')
me_plane_016.from_pydata([(6.0, -3.0, 8.909e-07), (-1.257e-22, -3.0, 1.51e-07), (6.0, 5.697e-14, 8.154e-07), (0.0, 2.22e-16, 7.55e-08)], [], [(1, 0, 2, 3)])
_uv = me_plane_016.uv_layers.new(name='UVMap')
_uv.uv.foreach_set('vector', [-18.04, 9.905, 19.48, 9.905, 19.48, -8.855, -18.04, -8.855])
me_plane_016.materials.append(mat_testh_wall1)
me_plane_016.use_remesh_preserve_volume = False
me_plane_016.use_remesh_preserve_attributes = False
me_plane_016.use_mirror_vertex_groups = False
me_plane_016.update()
me_plane_015 = bpy.data.meshes.new('Plane.015')
me_plane_015.from_pydata([(6.0, -3.0, 2.869e-07), (-1.257e-22, -3.0, 1.51e-07), (6.0, 1.137e-14, 2.114e-07), (0.0, 2.22e-16, 7.55e-08)], [], [(1, 0, 2, 3)])
_uv = me_plane_015.uv_layers.new(name='UVMap')
_uv.uv.foreach_set('vector', [19.48, 9.905, -18.04, 9.905, -18.04, -8.855, 19.48, -8.855])
me_plane_015.materials.append(mat_testh_wall1)
me_plane_015.use_remesh_preserve_volume = False
me_plane_015.use_remesh_preserve_attributes = False
me_plane_015.use_mirror_vertex_groups = False
me_plane_015.update()
me_plane_014 = bpy.data.meshes.new('Plane.014')
me_plane_014.from_pydata([(0.3, -2.7, 6.581e-07), (-6.661e-17, -2.7, 1.283e-07), (0.3, 3.984e-14, 6.052e-07), (0.0, 2.22e-16, 7.55e-08), (0.3, -3.0, 6.807e-07), (-1.257e-22, -3.0, 1.51e-07), (1.9, -2.7, 6.39e-07), (1.9, -3.0, 6.616e-07), (7.1, -2.7, 5.77e-07), (7.1, -3.0, 5.996e-07), (1.9, 2.384e-07, 4.351e-07), (7.1, 2.384e-07, 3.731e-07), (8.7, -2.7, 5.579e-07), (8.7, -3.0, 5.805e-07), (10.7, -2.7, 5.34e-07), (10.7, -3.0, 5.567e-07), (12.3, -2.7, 5.15e-07), (12.3, -3.0, 5.376e-07), (13.0, -2.7, 5.066e-07), (13.0, -3.0, 5.293e-07), (12.3, 1.416e-07, 3.111e-07), (13.0, 1.416e-07, 3.028e-07), (8.7, 2.384e-07, 3.54e-07), (10.7, 2.384e-07, 3.302e-07), (0.3, -2.7, -0.2), (0.3, -1.51e-08, -0.2), (1.9, -2.7, -0.2), (1.9, 2.233e-07, -0.2), (10.7, -2.7, -0.2), (12.3, -2.7, -0.2), (12.3, 1.265e-07, -0.2), (10.7, 2.233e-07, -0.2), (7.1, -2.7, -0.2), (7.1, 2.233e-07, -0.2), (8.7, -2.7, -0.2), (8.7, 2.233e-07, -0.2)], [], [(1, 0, 2, 3), (0, 1, 5, 4), (0, 4, 7, 6), (6, 7, 9, 8), (6, 8, 11, 10), (8, 9, 13, 12), (12, 13, 15, 14), (14, 15, 17, 16), (16, 17, 19, 18), (16, 18, 21, 20), (12, 14, 23, 22), (16, 20, 30, 29), (0, 6, 26, 24), (2, 0, 24, 25), (6, 10, 27, 26), (23, 14, 28, 31), (14, 16, 29, 28), (11, 8, 32, 33), (8, 12, 34, 32), (12, 22, 35, 34)])
_uv = me_plane_014.uv_layers.new(name='UVMap')
_uv.uv.foreach_set('vector', [41.6, 8.031, 39.72, 8.031, 39.72, -8.854, 41.6, -8.854, 39.72, 8.031, 41.6, 8.031, 41.6, 9.907, 39.72, 9.907, 39.72, 8.031, 39.72, 9.907, 29.72, 9.907, 29.72, 8.031, 29.72, 8.031, 29.72, 9.907, -2.8, 9.907, -2.8, 8.031, 29.72, 8.031, -2.8, 8.031, -2.8, -8.854, 29.72, -8.854, -2.8, 8.031, -2.8, 9.907, -12.81, 9.907, -12.81, 8.031, -12.81, 8.031, -12.81, 9.907, -25.31, 9.907, -25.31, 8.031, -25.31, 8.031, -25.31, 9.907, -35.32, 9.907, -35.32, 8.031, -35.32, 8.031, -35.32, 9.907, -39.7, 9.907, -39.7, 8.031, -35.32, 8.031, -39.7, 8.031, -39.7, -8.854, -35.32, -8.854, -12.81, 8.031, -25.31, 8.031, -25.31, -8.854, -12.81, -8.854, -35.32, 8.031, -35.32, -8.854, -35.32, -8.854, -35.32, 8.031, 39.72, 8.031, 29.72, 8.031, 29.72, 8.031, 39.72, 8.031, 39.72, -8.854, 39.72, 8.031, 39.72, 8.031, 39.72, -8.854, 29.72, 8.031, 29.72, -8.854, 29.72, -8.854, 29.72, 8.031, -25.31, -8.854, -25.31, 8.031, -25.31, 8.031, -25.31, -8.854, -25.31, 8.031, -35.32, 8.031, -35.32, 8.031, -25.31, 8.031, -2.8, -8.854, -2.8, 8.031, -2.8, 8.031, -2.8, -8.854, -2.8, 8.031, -12.81, 8.031, -12.81, 8.031, -2.8, 8.031, -12.81, 8.031, -12.81, -8.854, -12.81, -8.854, -12.81, 8.031])
me_plane_014.materials.append(mat_testh_wall1)
me_plane_014.use_remesh_preserve_volume = False
me_plane_014.use_remesh_preserve_attributes = False
me_plane_014.use_mirror_vertex_groups = False
me_plane_014.update()
me_plane_013 = bpy.data.meshes.new('Plane.013')
me_plane_013.from_pydata([(10.0, -3.0, 8.909e-07), (-1.257e-22, -3.0, 1.51e-07), (10.0, 5.786e-14, 8.154e-07), (0.0, 2.22e-16, 7.55e-08)], [], [(1, 0, 2, 3)])
_uv = me_plane_013.uv_layers.new(name='UVMap')
_uv.uv.foreach_set('vector', [32.27, 9.882, -30.26, 9.882, -30.26, -8.878, 32.27, -8.878])
me_plane_013.materials.append(mat_testh_wall1)
me_plane_013.use_remesh_preserve_volume = False
me_plane_013.use_remesh_preserve_attributes = False
me_plane_013.use_mirror_vertex_groups = False
me_plane_013.update()
me_plane_012 = bpy.data.meshes.new('Plane.012')
me_plane_012.from_pydata([(8.0, -3.0, 5.889e-07), (-1.257e-22, -3.0, 1.51e-07), (8.0, 3.461e-14, 5.134e-07), (0.0, 2.22e-16, 7.55e-08)], [], [(1, 0, 2, 3)])
_uv = me_plane_012.uv_layers.new(name='UVMap')
_uv.uv.foreach_set('vector', [-23.82, 9.879, 26.21, 9.879, 26.21, -8.882, -23.82, -8.882])
me_plane_012.materials.append(mat_testh_wall1)
me_plane_012.use_remesh_preserve_volume = False
me_plane_012.use_remesh_preserve_attributes = False
me_plane_012.use_mirror_vertex_groups = False
me_plane_012.update()
me_plane = bpy.data.meshes.new('Plane')
me_plane.from_pydata([(2.2, -2.7, 1.283e-07), (-6.661e-17, -2.7, 1.283e-07), (2.2, 2.665e-16, 7.55e-08), (0.0, 2.22e-16, 7.55e-08), (2.2, -3.0, 1.51e-07), (0.0, -3.0, 1.51e-07), (3.8, -2.7, 1.283e-07), (3.8, -3.0, 1.51e-07), (16.0, -2.7, 1.283e-07), (16.0, -3.0, 1.51e-07), (3.8, -5.96e-08, -7.55e-08), (16.0, -5.96e-08, -7.55e-08)], [], [(1, 0, 2, 3), (0, 1, 5, 4), (0, 4, 7, 6), (6, 7, 9, 8), (6, 8, 11, 10)])
_uv = me_plane.uv_layers.new(name='UVMap')
_uv.uv.foreach_set('vector', [-48.6, 7.992, -34.84, 7.992, -34.84, -8.892, -48.6, -8.892, -34.84, 7.992, -48.6, 7.992, -48.6, 9.868, -34.84, 9.868, -34.84, 7.992, -34.84, 9.868, -24.83, 9.868, -24.83, 7.992, -24.83, 7.992, -24.83, 9.868, 51.46, 9.868, 51.46, 7.992, -24.83, 7.992, 51.46, 7.992, 51.46, -8.892, -24.83, -8.892])
me_plane.materials.append(mat_testh_wall1)
me_plane.use_remesh_preserve_volume = False
me_plane.use_remesh_preserve_attributes = False
me_plane.use_mirror_vertex_groups = False
me_plane.update()
me_cube = bpy.data.meshes.new('Cube')
me_cube.from_pydata([(1.0, 1.0, -1.0), (1.0, -1.0, -1.0), (-1.0, -1.0, -1.0), (-1.0, 1.0, -1.0), (1.0, 1.0, 1.0), (1.0, -1.0, 1.0), (-1.0, -1.0, 1.0), (-1.0, 1.0, 1.0)], [], [(0, 1, 2, 3), (4, 7, 6, 5), (0, 4, 5, 1), (1, 5, 6, 2), (2, 6, 7, 3), (4, 0, 3, 7)])
me_cube.materials.append(mat_material)
me_cube.use_remesh_preserve_volume = False
me_cube.use_remesh_preserve_attributes = False
me_cube.use_mirror_vertex_groups = False
me_cube.update()
me_plane_044 = bpy.data.meshes.new('Plane.044')
me_plane_044.from_pydata([(8.5, -13.6, 0.0), (6.6, -13.6, 0.0), (8.5, 0.0, 0.0), (6.6, 0.0, 0.0), (0.0, -13.6, 0.0), (0.0, 0.0, 0.0), (6.6, -15.6, 0.0), (0.0, -15.6, 0.0), (8.5, -13.6, 2.7), (6.6, -13.6, 2.7), (8.5, 0.0, 2.7), (6.6, 0.0, 2.7), (0.0, -13.6, 2.7), (0.0, 0.0, 2.7), (6.6, -15.6, 2.7), (0.0, -15.6, 2.7), (10.1, -13.6, 0.0), (10.1, 0.0, 0.0), (10.1, -13.6, 2.7), (10.1, 0.0, 2.7), (22.6, -13.6, 0.0), (22.6, 0.0, 0.0), (22.6, -13.6, 2.7), (22.6, 0.0, 2.7), (8.5, -13.6, 4.0), (6.6, -13.6, 4.0), (8.5, 0.0, 4.0), (6.6, 0.0, 4.0), (0.0, -13.6, 4.0), (0.0, 0.0, 4.0), (6.6, -15.6, 4.0), (0.0, -15.6, 4.0), (10.1, -13.6, 4.0), (10.1, 0.0, 4.0), (22.6, -13.6, 4.0), (22.6, 0.0, 4.0), (8.5, -13.3, 0.0), (8.5, -13.3, 2.7), (10.1, -13.3, 0.0), (10.1, -13.3, 2.7)], [], [(3, 2, 10, 11), (5, 3, 11, 13), (1, 9, 14, 6), (1, 9, 8, 0), (4, 5, 13, 12), (7, 4, 12, 15), (10, 2, 17, 19), (6, 7, 15, 14), (19, 17, 21, 23), (21, 20, 22, 23), (16, 18, 22, 20), (19, 23, 35, 33), (18, 8, 24, 32), (12, 13, 29, 28), (22, 18, 32, 34), (13, 11, 27, 29), (23, 22, 34, 35), (14, 15, 31, 30), (15, 12, 28, 31), (10, 19, 33, 26), (9, 25, 30, 14), (9, 25, 24, 8), (11, 10, 26, 27), (8, 18, 39, 37), (8, 0, 36, 37), (18, 16, 38, 39)])
me_plane_044.materials.append(mat_outside_wall)
me_plane_044.use_remesh_preserve_volume = False
me_plane_044.use_remesh_preserve_attributes = False
me_plane_044.use_mirror_vertex_groups = False
me_plane_044.update()
me_plane_043 = bpy.data.meshes.new('Plane.043')
me_plane_043.from_pydata([(22.0, -13.0, 0.0), (5.8, -13.0, 0.0), (22.0, 0.0, 0.0), (5.8, 0.0, 0.0), (0.0, -13.0, 0.0), (0.0, 0.0, 0.0), (5.8, -15.0, 0.0), (0.0, -15.0, 0.0)], [], [(1, 3, 2, 0), (1, 4, 5, 3), (1, 6, 7, 4)])
_uv = me_plane_043.uv_layers.new(name='UVMap')
_uv.uv.foreach_set('vector', [-21.0, -22.12, -21.0, 31.3, 45.57, 31.3, 45.57, -22.12, -21.0, -22.12, -44.83, -22.12, -44.83, 31.3, -21.0, 31.3, -21.0, -22.12, -21.0, -30.34, -44.83, -30.34, -44.83, -22.12])
me_plane_043.materials.append(mat_testh_ceiling)
me_plane_043.use_remesh_preserve_volume = False
me_plane_043.use_remesh_preserve_attributes = False
me_plane_043.use_mirror_vertex_groups = False
me_plane_043.update()
me_plane_011 = bpy.data.meshes.new('Plane.011')
me_plane_011.from_pydata([(1.0, -1.0, 0.0), (-1.0, -1.0, 0.0), (1.0, 1.0, 0.0), (-1.0, 1.0, 0.0)], [], [(1, 0, 2, 3)])
me_plane_011.use_remesh_preserve_volume = False
me_plane_011.use_remesh_preserve_attributes = False
me_plane_011.use_mirror_vertex_groups = False
me_plane_011.update()
me_plane_010 = bpy.data.meshes.new('Plane.010')
me_plane_010.from_pydata([(1.0, -1.0, 0.0), (-1.0, -1.0, 0.0), (1.0, 1.0, 0.0), (-1.0, 1.0, 0.0)], [], [(1, 0, 2, 3)])
me_plane_010.use_remesh_preserve_volume = False
me_plane_010.use_remesh_preserve_attributes = False
me_plane_010.use_mirror_vertex_groups = False
me_plane_010.update()
me_plane_009 = bpy.data.meshes.new('Plane.009')
me_plane_009.from_pydata([(1.0, -1.0, 0.0), (-1.0, -1.0, 0.0), (1.0, 1.0, 0.0), (-1.0, 1.0, 0.0)], [], [(1, 0, 2, 3)])
me_plane_009.use_remesh_preserve_volume = False
me_plane_009.use_remesh_preserve_attributes = False
me_plane_009.use_mirror_vertex_groups = False
me_plane_009.update()
me_plane_008 = bpy.data.meshes.new('Plane.008')
me_plane_008.from_pydata([(1.0, -1.0, 0.0), (-1.0, -1.0, 0.0), (1.0, 1.0, 0.0), (-1.0, 1.0, 0.0)], [], [(1, 0, 2, 3)])
me_plane_008.use_remesh_preserve_volume = False
me_plane_008.use_remesh_preserve_attributes = False
me_plane_008.use_mirror_vertex_groups = False
me_plane_008.update()
me_plane_007 = bpy.data.meshes.new('Plane.007')
me_plane_007.from_pydata([(1.0, -4.0, 0.0), (-5.0, -4.0, 0.0), (1.0, 1.0, 0.0), (-5.0, 1.0, 0.0)], [], [(1, 0, 2, 3)])
me_plane_007.use_remesh_preserve_volume = False
me_plane_007.use_remesh_preserve_attributes = False
me_plane_007.use_mirror_vertex_groups = False
me_plane_007.update()
me_plane_006 = bpy.data.meshes.new('Plane.006')
me_plane_006.from_pydata([(1.0, -4.0, 0.0), (-5.0, -4.0, 0.0), (1.0, 1.0, 0.0), (-5.0, 1.0, 0.0)], [], [(1, 0, 2, 3)])
me_plane_006.use_remesh_preserve_volume = False
me_plane_006.use_remesh_preserve_attributes = False
me_plane_006.use_mirror_vertex_groups = False
me_plane_006.update()
me_plane_005 = bpy.data.meshes.new('Plane.005')
me_plane_005.from_pydata([(1.0, -4.0, 0.0), (-5.0, -4.0, 0.0), (1.0, 1.0, 0.0), (-5.0, 1.0, 0.0)], [], [(1, 0, 2, 3)])
me_plane_005.use_remesh_preserve_volume = False
me_plane_005.use_remesh_preserve_attributes = False
me_plane_005.use_mirror_vertex_groups = False
me_plane_005.update()
me_plane_004 = bpy.data.meshes.new('Plane.004')
me_plane_004.from_pydata([(1.0, -4.0, 0.0), (-5.0, -4.0, 0.0), (1.0, 1.0, 0.0), (-5.0, 1.0, 0.0)], [], [(1, 0, 2, 3)])
me_plane_004.use_remesh_preserve_volume = False
me_plane_004.use_remesh_preserve_attributes = False
me_plane_004.use_mirror_vertex_groups = False
me_plane_004.update()
me_plane_003 = bpy.data.meshes.new('Plane.003')
me_plane_003.from_pydata([(1.0, -1.0, 0.0), (-1.0, -1.0, 0.0), (1.0, 1.0, 0.0), (-1.0, 1.0, 0.0)], [], [(1, 0, 2, 3)])
me_plane_003.use_remesh_preserve_volume = False
me_plane_003.use_remesh_preserve_attributes = False
me_plane_003.use_mirror_vertex_groups = False
me_plane_003.update()
me_plane_002 = bpy.data.meshes.new('Plane.002')
me_plane_002.from_pydata([(1.0, -1.0, 0.0), (-1.0, -1.0, 0.0), (1.0, 1.0, 0.0), (-1.0, 1.0, 0.0)], [], [(1, 0, 2, 3)])
me_plane_002.use_remesh_preserve_volume = False
me_plane_002.use_remesh_preserve_attributes = False
me_plane_002.use_mirror_vertex_groups = False
me_plane_002.update()
me_plane_001 = bpy.data.meshes.new('Plane.001')
me_plane_001.from_pydata([(3.0, -1.0, 0.0), (-3.0, -1.0, 0.0), (3.0, 2.0, 0.0), (-3.0, 2.0, 0.0), (3.0, 3.0, 0.0), (7.0, 3.0, 0.0), (3.0, 12.0, 0.0), (7.0, 12.0, 0.0), (-3.0, 3.0, 0.0), (-3.0, 12.0, 0.0), (7.0, -1.0, 0.0), (7.0, 2.0, 0.0), (7.0, 7.0, 0.0), (13.0, -1.0, 0.0), (13.0, 2.0, 0.0), (13.0, 3.0, 0.0), (13.0, 7.0, 0.0)], [], [(1, 0, 2, 3), (4, 5, 7, 6), (4, 6, 9, 8), (11, 10, 13, 14), (2, 0, 10, 11), (2, 11, 5, 4), (7, 5, 12), (5, 11, 14, 15), (12, 5, 15, 16)])
me_plane_001.use_remesh_preserve_volume = False
me_plane_001.use_remesh_preserve_attributes = False
me_plane_001.use_mirror_vertex_groups = False
me_plane_001.update()

# ---- curves / text
txt_text_005 = bpy.data.curves.new('Text.005', 'FONT')
txt_text_005.dimensions = '2D'
txt_text_005.body = 'Living\n'
txt_text_005.use_path_clamp = True
txt_text_005.bevel_resolution = 0
txt_text_004 = bpy.data.curves.new('Text.004', 'FONT')
txt_text_004.dimensions = '2D'
txt_text_004.body = 'Table'
txt_text_004.use_path_clamp = True
txt_text_004.bevel_resolution = 0
txt_text_003 = bpy.data.curves.new('Text.003', 'FONT')
txt_text_003.dimensions = '2D'
txt_text_003.body = 'Kitchen'
txt_text_003.use_path_clamp = True
txt_text_003.bevel_resolution = 0
txt_text_002 = bpy.data.curves.new('Text.002', 'FONT')
txt_text_002.dimensions = '2D'
txt_text_002.body = 'Bathroom'
txt_text_002.use_path_clamp = True
txt_text_002.bevel_resolution = 0
txt_text_001 = bpy.data.curves.new('Text.001', 'FONT')
txt_text_001.dimensions = '2D'
txt_text_001.body = 'Bedroom'
txt_text_001.use_path_clamp = True
txt_text_001.bevel_resolution = 0
txt_text = bpy.data.curves.new('Text', 'FONT')
txt_text.dimensions = '2D'
txt_text.body = 'Study'
txt_text.use_path_clamp = True
txt_text.bevel_resolution = 0

# ---- objects
ob_camera = bpy.data.objects.new('Camera', cam_camera)
ob_sun_006 = bpy.data.objects.new('Sun.006', light_sun_006)
ob_sun_005 = bpy.data.objects.new('Sun.005', light_sun_005)
ob_sun_004 = bpy.data.objects.new('Sun.004', light_sun_004)
ob_plane_042 = bpy.data.objects.new('Plane.042', me_plane_042)
ob_plane_041 = bpy.data.objects.new('Plane.041', me_plane_041)
ob_plane_040 = bpy.data.objects.new('Plane.040', me_plane_040)
ob_plane_039 = bpy.data.objects.new('Plane.039', me_plane_039)
ob_plane_038 = bpy.data.objects.new('Plane.038', me_plane_038)
ob_plane_037 = bpy.data.objects.new('Plane.037', me_plane_037)
ob_plane_036 = bpy.data.objects.new('Plane.036', me_plane_036)
ob_plane_035 = bpy.data.objects.new('Plane.035', me_plane_035)
ob_plane_034 = bpy.data.objects.new('Plane.034', me_plane_034)
ob_plane_033 = bpy.data.objects.new('Plane.033', me_plane_033)
ob_plane_032 = bpy.data.objects.new('Plane.032', me_plane_032)
ob_plane_031 = bpy.data.objects.new('Plane.031', me_plane_031)
ob_plane_030 = bpy.data.objects.new('Plane.030', me_plane_030)
ob_plane_029 = bpy.data.objects.new('Plane.029', me_plane_029)
ob_plane_028 = bpy.data.objects.new('Plane.028', me_plane_028)
ob_sun_003 = bpy.data.objects.new('Sun.003', light_sun_003)
ob_sun_002 = bpy.data.objects.new('Sun.002', light_sun_002)
ob_sun_001 = bpy.data.objects.new('Sun.001', light_sun_001)
ob_plane_027 = bpy.data.objects.new('Plane.027', me_plane_027)
ob_plane_026 = bpy.data.objects.new('Plane.026', me_plane_026)
ob_plane_025 = bpy.data.objects.new('Plane.025', me_plane_025)
ob_plane_024 = bpy.data.objects.new('Plane.024', me_plane_024)
ob_plane_023 = bpy.data.objects.new('Plane.023', me_plane_023)
ob_plane_022 = bpy.data.objects.new('Plane.022', me_plane_022)
ob_plane_021 = bpy.data.objects.new('Plane.021', me_plane_021)
ob_plane_020 = bpy.data.objects.new('Plane.020', me_plane_020)
ob_plane_019 = bpy.data.objects.new('Plane.019', me_plane_019)
ob_plane_018 = bpy.data.objects.new('Plane.018', me_plane_018)
ob_plane_017 = bpy.data.objects.new('Plane.017', me_plane_017)
ob_plane_016 = bpy.data.objects.new('Plane.016', me_plane_016)
ob_plane_015 = bpy.data.objects.new('Plane.015', me_plane_015)
ob_plane_014 = bpy.data.objects.new('Plane.014', me_plane_014)
ob_plane_013 = bpy.data.objects.new('Plane.013', me_plane_013)
ob_plane_012 = bpy.data.objects.new('Plane.012', me_plane_012)
ob_sun = bpy.data.objects.new('Sun', light_sun)
ob_plane = bpy.data.objects.new('Plane', me_plane)
ob_cube = bpy.data.objects.new('Cube', me_cube)
ob_plane_044 = bpy.data.objects.new('Plane.044', me_plane_044)
ob_plane_043 = bpy.data.objects.new('Plane.043', me_plane_043)
ob_plane_011 = bpy.data.objects.new('Plane.011', me_plane_011)
ob_plane_010 = bpy.data.objects.new('Plane.010', me_plane_010)
ob_plane_009 = bpy.data.objects.new('Plane.009', me_plane_009)
ob_plane_008 = bpy.data.objects.new('Plane.008', me_plane_008)
ob_text_005 = bpy.data.objects.new('Text.005', txt_text_005)
ob_text_004 = bpy.data.objects.new('Text.004', txt_text_004)
ob_text_003 = bpy.data.objects.new('Text.003', txt_text_003)
ob_text_002 = bpy.data.objects.new('Text.002', txt_text_002)
ob_text_001 = bpy.data.objects.new('Text.001', txt_text_001)
ob_text = bpy.data.objects.new('Text', txt_text)
ob_plane_007 = bpy.data.objects.new('Plane.007', me_plane_007)
ob_plane_006 = bpy.data.objects.new('Plane.006', me_plane_006)
ob_plane_005 = bpy.data.objects.new('Plane.005', me_plane_005)
ob_plane_004 = bpy.data.objects.new('Plane.004', me_plane_004)
ob_plane_003 = bpy.data.objects.new('Plane.003', me_plane_003)
ob_plane_002 = bpy.data.objects.new('Plane.002', me_plane_002)
ob_plane_001 = bpy.data.objects.new('Plane.001', me_plane_001)

# ---- transforms, parenting, visibility, modifiers, constraints
ob_camera.location = (-8.819, -19.1, 5.571)
ob_camera.rotation_euler = (1.293, 7.053e-06, -0.6271)
ob_camera.scale = (1.0, 1.0, 1.0)
ob_camera.lineart.crease_threshold = 0.0
ob_sun_006.location = (-6.198, 9.539, 2.575)
ob_sun_006.lineart.crease_threshold = 0.0
ob_sun_005.location = (-6.198, 4.264, 2.575)
ob_sun_005.lineart.crease_threshold = 0.0
ob_sun_004.location = (-6.11, -0.747, 2.575)
ob_sun_004.lineart.crease_threshold = 0.0
ob_plane_042.location = (-9.0, 1.9, 0.0)
ob_plane_042.lineart.crease_threshold = 0.0
ob_plane_041.location = (-9.0, 6.9, 0.0)
ob_plane_041.lineart.crease_threshold = 0.0
ob_plane_040.location = (-9.0, 12.0, 0.0)
ob_plane_040.lineart.crease_threshold = 0.0
ob_plane_039.location = (-3.2, 1.9, 0.0)
ob_plane_039.rotation_euler = (-1.571, -2.22e-16, 4.712)
ob_plane_039.lineart.crease_threshold = 0.0
ob_plane_038.location = (-3.2, 6.9, 0.0)
ob_plane_038.rotation_euler = (-1.571, -2.22e-16, 4.712)
ob_plane_038.lineart.crease_threshold = 0.0
ob_plane_037.location = (-3.2, 12.0, 0.0)
ob_plane_037.rotation_euler = (-1.571, -2.22e-16, 4.712)
ob_plane_037.lineart.crease_threshold = 0.0
ob_plane_036.location = (-9.0, 7.1, 0.0)
ob_plane_036.rotation_euler = (-1.571, -2.22e-16, 6.283)
ob_plane_036.lineart.crease_threshold = 0.0
ob_plane_035.location = (-3.0, 6.9, 0.0)
ob_plane_035.rotation_euler = (-1.571, -2.22e-16, 3.142)
ob_plane_035.lineart.crease_threshold = 0.0
ob_plane_034.location = (-9.0, 2.1, 0.0)
ob_plane_034.rotation_euler = (-1.571, -2.22e-16, 6.283)
ob_plane_034.lineart.crease_threshold = 0.0
ob_plane_033.location = (-9.0, -3.0, 0.0)
ob_plane_033.rotation_euler = (-1.571, -2.22e-16, 6.283)
ob_plane_033.lineart.crease_threshold = 0.0
ob_plane_032.location = (-3.0, 1.9, 0.0)
ob_plane_032.rotation_euler = (-1.571, -2.22e-16, 3.142)
ob_plane_032.lineart.crease_threshold = 0.0
ob_plane_031.location = (-9.0, 1.9, 0.0)
ob_plane_031.rotation_euler = (-1.571, -2.22e-16, 4.712)
ob_plane_031.lineart.crease_threshold = 0.0
ob_plane_030.location = (-9.0, 6.9, 0.0)
ob_plane_030.rotation_euler = (-1.571, -2.22e-16, 4.712)
ob_plane_030.lineart.crease_threshold = 0.0
ob_plane_029.location = (-9.0, 12.0, 0.0)
ob_plane_029.rotation_euler = (-1.571, -2.22e-16, 4.712)
ob_plane_029.lineart.crease_threshold = 0.0
ob_plane_028.location = (-3.2, 12.0, 0.0)
ob_plane_028.rotation_euler = (-1.571, -2.22e-16, 3.142)
ob_plane_028.lineart.crease_threshold = 0.0
ob_sun_003.location = (10.22, 9.46, 2.575)
ob_sun_003.lineart.crease_threshold = 0.0
ob_sun_002.location = (0.1316, 0.5717, 2.575)
ob_sun_002.lineart.crease_threshold = 0.0
ob_sun_001.location = (9.5, 1.893, 2.575)
ob_sun_001.lineart.crease_threshold = 0.0
ob_plane_027.location = (13.0, 12.0, 0.0)
ob_plane_027.lineart.crease_threshold = 0.0
ob_plane_026.location = (2.9, 2.3, 0.02054)
ob_plane_026.rotation_euler = (0.0, 0.0, 0.8552)
ob_plane_026.lineart.crease_threshold = 0.0
ob_plane_025.location = (13.0, -1.0, 0.0)
ob_plane_025.rotation_euler = (0.0, 0.0, 3.142)
ob_plane_025.lineart.crease_threshold = 0.0
ob_plane_024.location = (-3.0, 12.0, 0.02)
ob_plane_024.lineart.crease_threshold = 0.0
ob_plane_023.location = (7.4, 12.0, 0.0)
ob_plane_023.rotation_euler = (-1.571, -2.22e-16, 6.283)
ob_plane_023.lineart.crease_threshold = 0.0
ob_plane_022.location = (13.0, 12.0, 0.0)
ob_plane_022.rotation_euler = (-1.571, -2.22e-16, 4.712)
ob_plane_022.lineart.crease_threshold = 0.0
ob_plane_021.location = (13.0, 7.2, 0.0)
ob_plane_021.rotation_euler = (-1.571, -2.22e-16, 3.142)
ob_plane_021.lineart.crease_threshold = 0.0
ob_plane_020.location = (7.2, 7.0, 0.0)
ob_plane_020.rotation_euler = (-1.571, -2.22e-16, 1.571)
ob_plane_020.lineart.crease_threshold = 0.0
ob_plane_019.location = (3.0, 2.4, 0.0)
ob_plane_019.rotation_euler = (-1.571, -2.22e-16, -1.571)
ob_plane_019.lineart.crease_threshold = 0.0
ob_plane_018.location = (13.0, 7.0, 0.0)
ob_plane_018.rotation_euler = (-1.571, -2.22e-16, 3.142)
ob_plane_018.lineart.crease_threshold = 0.0
ob_plane_017.location = (7.0, 7.0, 0.0)
ob_plane_017.rotation_euler = (-1.571, -2.22e-16, 1.571)
ob_plane_017.lineart.crease_threshold = 0.0
ob_plane_016.location = (-3.0, 2.4, 0.0)
ob_plane_016.rotation_euler = (-1.571, -2.22e-16, 0.0)
ob_plane_016.lineart.crease_threshold = 0.0
ob_plane_015.location = (3.0, 2.0, 0.0)
ob_plane_015.rotation_euler = (-1.571, -2.22e-16, 3.142)
ob_plane_015.lineart.crease_threshold = 0.0
ob_plane_014.location = (-3.0, 12.0, 0.0)
ob_plane_014.rotation_euler = (-1.571, -2.22e-16, 4.712)
ob_plane_014.lineart.crease_threshold = 0.0
ob_plane_013.location = (7.0, 12.0, 0.0)
ob_plane_013.rotation_euler = (-1.571, -2.22e-16, 3.142)
ob_plane_013.lineart.crease_threshold = 0.0
ob_plane_012.location = (13.0, -1.0, 0.0)
ob_plane_012.rotation_euler = (-1.571, -2.22e-16, 1.571)
ob_plane_012.lineart.crease_threshold = 0.0
ob_sun.location = (1.723, 7.628, 2.575)
ob_sun.lineart.crease_threshold = 0.0
ob_plane.location = (-3.0, -1.0, 0.0)
ob_plane.rotation_euler = (-1.571, -2.22e-16, 2.22e-16)
ob_plane.lineart.crease_threshold = 0.0
ob_cube.location = (0.0, 0.0, 1.15)
ob_cube.scale = (0.4, 0.4, 1.15)
ob_cube.lock_rotations_4d = False
ob_cube.empty_display_type = 'ARROWS'
ob_cube.lineart.crease_threshold = 0.0
ob_plane_044.location = (-9.3, 12.3, 0.0)
ob_plane_044.lineart.crease_threshold = 0.0
ob_plane_043.location = (-9.0, 12.0, 3.0)
ob_plane_043.lineart.crease_threshold = 0.0
ob_plane_011.location = (11.0, 6.9, 1.35)
ob_plane_011.rotation_euler = (1.571, 2.22e-16, 2.22e-16)
ob_plane_011.scale = (0.8, 1.35, 0.9)
ob_plane_011.lineart.crease_threshold = 0.0
ob_plane_010.location = (7.1, 10.0, 1.35)
ob_plane_010.rotation_euler = (1.571, 2.22e-16, 1.571)
ob_plane_010.scale = (0.8, 1.35, 0.9)
ob_plane_010.lineart.crease_threshold = 0.0
ob_plane_009.location = (-3.1, 10.9, 1.35)
ob_plane_009.rotation_euler = (1.571, 2.22e-16, 1.571)
ob_plane_009.scale = (0.8, 1.35, 0.9)
ob_plane_009.lineart.crease_threshold = 0.0
ob_plane_008.location = (-3.1, 4.1, 1.35)
ob_plane_008.rotation_euler = (1.571, 2.22e-16, 1.571)
ob_plane_008.scale = (0.8, 1.35, 0.9)
ob_plane_008.lineart.crease_threshold = 0.0
ob_text_005.location = (0.4975, 7.544, 0.0)
ob_text_005.lineart.crease_threshold = 0.0
ob_text_004.location = (8.858, 3.091, 0.0)
ob_text_004.lineart.crease_threshold = 0.0
ob_text_003.location = (8.722, 8.998, 0.0)
ob_text_003.lineart.crease_threshold = 0.0
ob_text_002.location = (-7.091, 9.089, 0.0)
ob_text_002.lineart.crease_threshold = 0.0
ob_text_001.location = (-7.0, 4.0, 0.0)
ob_text_001.lineart.crease_threshold = 0.0
ob_text.location = (-8.0, -1.0, 0.0)
ob_text.lineart.crease_threshold = 0.0
ob_plane_007.location = (12.0, 11.0, 0.0)
ob_plane_007.lineart.crease_threshold = 0.0
ob_plane_006.location = (-4.0, 11.0, 0.0)
ob_plane_006.lineart.crease_threshold = 0.0
ob_plane_005.location = (-4.0, 6.0, 0.0)
ob_plane_005.lineart.crease_threshold = 0.0
ob_plane_004.location = (-4.0, 1.0, 0.0)
ob_plane_004.lineart.crease_threshold = 0.0
ob_plane_003.location = (-3.1, 0.5, 1.35)
ob_plane_003.rotation_euler = (1.571, 2.22e-16, 1.571)
ob_plane_003.scale = (0.8, 1.35, 0.9)
ob_plane_003.lineart.crease_threshold = 0.0
ob_plane_002.location = (0.0, -1.1, 1.35)
ob_plane_002.rotation_euler = (1.571, 2.22e-16, 2.22e-16)
ob_plane_002.scale = (0.8, 1.35, 0.9)
ob_plane_002.lineart.crease_threshold = 0.0
ob_plane_001.location = (0.0, 0.0, 0.0)
ob_plane_001.lineart.crease_threshold = 0.0

# ---- collection membership
col_collection_1.objects.link(ob_camera)
col_collection_1.objects.link(ob_sun_006)
col_collection_1.objects.link(ob_sun_005)
col_collection_1.objects.link(ob_sun_004)
col_collection_1.objects.link(ob_plane_042)
col_collection_1.objects.link(ob_plane_041)
col_collection_1.objects.link(ob_plane_040)
col_collection_1.objects.link(ob_plane_039)
col_collection_1.objects.link(ob_plane_038)
col_collection_1.objects.link(ob_plane_037)
col_collection_1.objects.link(ob_plane_036)
col_collection_1.objects.link(ob_plane_035)
col_collection_1.objects.link(ob_plane_034)
col_collection_1.objects.link(ob_plane_033)
col_collection_1.objects.link(ob_plane_032)
col_collection_1.objects.link(ob_plane_031)
col_collection_1.objects.link(ob_plane_030)
col_collection_1.objects.link(ob_plane_029)
col_collection_1.objects.link(ob_plane_028)
col_collection_1.objects.link(ob_sun_003)
col_collection_1.objects.link(ob_sun_002)
col_collection_1.objects.link(ob_sun_001)
col_collection_1.objects.link(ob_plane_027)
col_collection_1.objects.link(ob_plane_026)
col_collection_1.objects.link(ob_plane_025)
col_collection_1.objects.link(ob_plane_024)
col_collection_1.objects.link(ob_plane_023)
col_collection_1.objects.link(ob_plane_022)
col_collection_1.objects.link(ob_plane_021)
col_collection_1.objects.link(ob_plane_020)
col_collection_1.objects.link(ob_plane_019)
col_collection_1.objects.link(ob_plane_018)
col_collection_1.objects.link(ob_plane_017)
col_collection_1.objects.link(ob_plane_016)
col_collection_1.objects.link(ob_plane_015)
col_collection_1.objects.link(ob_plane_014)
col_collection_1.objects.link(ob_plane_013)
col_collection_1.objects.link(ob_plane_012)
col_collection_1.objects.link(ob_sun)
col_collection_1.objects.link(ob_plane)
col_collection_1.objects.link(ob_cube)
col_collection_2.objects.link(ob_plane_044)
col_collection_2.objects.link(ob_plane_043)
col_collection_6.objects.link(ob_plane_011)
col_collection_6.objects.link(ob_plane_010)
col_collection_6.objects.link(ob_plane_009)
col_collection_6.objects.link(ob_plane_008)
col_collection_6.objects.link(ob_text_005)
col_collection_6.objects.link(ob_text_004)
col_collection_6.objects.link(ob_text_003)
col_collection_6.objects.link(ob_text_002)
col_collection_6.objects.link(ob_text_001)
col_collection_6.objects.link(ob_text)
col_collection_6.objects.link(ob_plane_007)
col_collection_6.objects.link(ob_plane_006)
col_collection_6.objects.link(ob_plane_005)
col_collection_6.objects.link(ob_plane_004)
col_collection_6.objects.link(ob_plane_003)
col_collection_6.objects.link(ob_plane_002)
col_collection_6.objects.link(ob_plane_001)
col_collection_6.objects.link(ob_cube)

# ---- scene / render settings (as saved in the file)
scene.camera = ob_camera
scene.frame_start = 1; scene.frame_end = 250; scene.frame_set(72)
scene.render.engine = 'BLENDER_EEVEE_NEXT'
scene.render.image_settings.color_mode = 'RGB'
scene.render.image_settings.compression = 90
scene.render.dither_intensity = 0.0
scene.cycles.use_denoising = False
scene.cycles.samples = 10
scene.cycles.sampling_pattern = 'TABULATED_SOBOL'
scene.cycles.light_sampling_threshold = 0.0
scene.cycles.use_adaptive_sampling = False
scene.cycles.use_light_tree = False
scene.cycles.blur_glossy = 0.0
scene.cycles.volume_bounces = 1
scene.cycles.pixel_filter_type = 'GAUSSIAN'
scene.cycles.sample_clamp_indirect = 0.0
scene.view_settings.view_transform = 'Standard'
bpy.context.view_layer.update()
